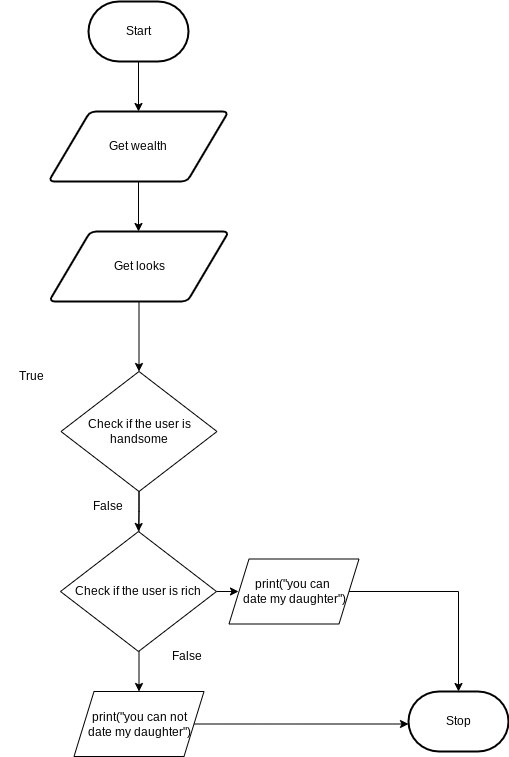

The diagram above was exported from draw.io. Its source (the exported page's mxGraphModel, read from the mxfile embedded in the PNG):
<mxGraphModel dx="594" dy="561" grid="1" gridSize="10" guides="1" tooltips="1" connect="1" arrows="1" fold="1" page="1" pageScale="1" pageWidth="827" pageHeight="1169" math="0" shadow="0">
  <root>
    <mxCell id="0" />
    <mxCell id="1" parent="0" />
    <mxCell id="7" style="edgeStyle=none;html=1;" parent="1" source="2" target="3" edge="1">
      <mxGeometry relative="1" as="geometry" />
    </mxCell>
    <mxCell id="2" value="Start" style="strokeWidth=2;html=1;shape=mxgraph.flowchart.terminator;whiteSpace=wrap;" parent="1" vertex="1">
      <mxGeometry x="370" y="40" width="100" height="60" as="geometry" />
    </mxCell>
    <mxCell id="8" style="edgeStyle=none;html=1;" parent="1" source="3" edge="1">
      <mxGeometry relative="1" as="geometry">
        <mxPoint x="420" y="270" as="targetPoint" />
      </mxGeometry>
    </mxCell>
    <mxCell id="3" value="Get wealth" style="shape=parallelogram;html=1;strokeWidth=2;perimeter=parallelogramPerimeter;whiteSpace=wrap;rounded=1;arcSize=12;size=0.23;" parent="1" vertex="1">
      <mxGeometry x="330" y="150" width="180" height="70" as="geometry" />
    </mxCell>
    <mxCell id="54" style="edgeStyle=orthogonalEdgeStyle;rounded=0;html=1;" parent="1" source="12" target="53" edge="1">
      <mxGeometry relative="1" as="geometry" />
    </mxCell>
    <mxCell id="70" style="edgeStyle=orthogonalEdgeStyle;html=1;rounded=0;" edge="1" parent="1" source="12" target="60">
      <mxGeometry relative="1" as="geometry" />
    </mxCell>
    <mxCell id="12" value="Check if the user is handsome" style="rhombus;whiteSpace=wrap;html=1;" parent="1" vertex="1">
      <mxGeometry x="342.5" y="410" width="156" height="120" as="geometry" />
    </mxCell>
    <mxCell id="28" value="Stop" style="strokeWidth=2;html=1;shape=mxgraph.flowchart.terminator;whiteSpace=wrap;" parent="1" vertex="1">
      <mxGeometry x="690" y="730" width="100" height="60" as="geometry" />
    </mxCell>
    <mxCell id="44" style="edgeStyle=none;html=1;entryX=0.5;entryY=0;entryDx=0;entryDy=0;" parent="1" source="43" target="12" edge="1">
      <mxGeometry relative="1" as="geometry" />
    </mxCell>
    <mxCell id="43" value="Get looks" style="shape=parallelogram;html=1;strokeWidth=2;perimeter=parallelogramPerimeter;whiteSpace=wrap;rounded=1;arcSize=12;size=0.23;" parent="1" vertex="1">
      <mxGeometry x="330.5" y="270" width="180" height="70" as="geometry" />
    </mxCell>
    <mxCell id="76" style="edgeStyle=orthogonalEdgeStyle;rounded=0;html=1;" edge="1" parent="1" source="53">
      <mxGeometry relative="1" as="geometry">
        <mxPoint x="520" y="630" as="targetPoint" />
      </mxGeometry>
    </mxCell>
    <mxCell id="53" value="Check if the user is rich" style="rhombus;whiteSpace=wrap;html=1;" parent="1" vertex="1">
      <mxGeometry x="342" y="570" width="156" height="120" as="geometry" />
    </mxCell>
    <mxCell id="57" value="False" style="text;html=1;strokeColor=none;fillColor=none;align=center;verticalAlign=middle;whiteSpace=wrap;rounded=0;" parent="1" vertex="1">
      <mxGeometry x="360" y="530" width="60" height="30" as="geometry" />
    </mxCell>
    <mxCell id="58" value="True" style="text;html=1;strokeColor=none;fillColor=none;align=center;verticalAlign=middle;whiteSpace=wrap;rounded=0;" parent="1" vertex="1">
      <mxGeometry x="282.5" y="400" width="60" height="30" as="geometry" />
    </mxCell>
    <mxCell id="80" style="edgeStyle=orthogonalEdgeStyle;rounded=0;html=1;" edge="1" parent="1" source="60">
      <mxGeometry relative="1" as="geometry">
        <mxPoint x="690" y="762.5" as="targetPoint" />
      </mxGeometry>
    </mxCell>
    <mxCell id="60" value="print(&quot;you can not&lt;br&gt;date my daughter&quot;)" style="shape=parallelogram;perimeter=parallelogramPerimeter;whiteSpace=wrap;html=1;fixedSize=1;" parent="1" vertex="1">
      <mxGeometry x="355.5" y="730" width="130" height="65" as="geometry" />
    </mxCell>
    <mxCell id="63" value="False" style="text;html=1;strokeColor=none;fillColor=none;align=center;verticalAlign=middle;whiteSpace=wrap;rounded=0;" parent="1" vertex="1">
      <mxGeometry x="438.5" y="680" width="60" height="30" as="geometry" />
    </mxCell>
    <mxCell id="79" style="edgeStyle=orthogonalEdgeStyle;rounded=0;html=1;entryX=0.5;entryY=0;entryDx=0;entryDy=0;entryPerimeter=0;" edge="1" parent="1" source="75" target="28">
      <mxGeometry relative="1" as="geometry">
        <mxPoint x="750" y="630" as="targetPoint" />
      </mxGeometry>
    </mxCell>
    <mxCell id="75" value="print(&quot;you can &lt;br&gt;date my daughter&quot;)" style="shape=parallelogram;perimeter=parallelogramPerimeter;whiteSpace=wrap;html=1;fixedSize=1;" vertex="1" parent="1">
      <mxGeometry x="510.5" y="597.5" width="130" height="65" as="geometry" />
    </mxCell>
  </root>
</mxGraphModel>